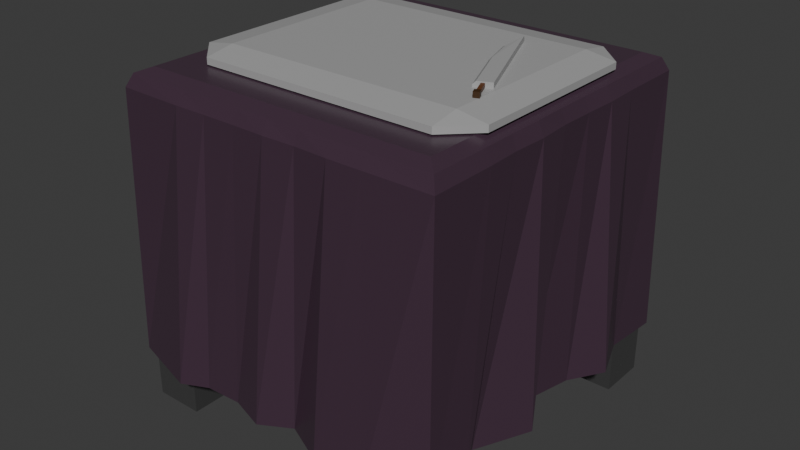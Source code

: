 # Source: CuttingTable.blend  (saved by Blender 4.5.90; exported with 4.5.12 LTS)
import bpy
from mathutils import Matrix  # noqa: F401  (used for matrix-valued properties, if any)

bpy.ops.wm.read_factory_settings(use_empty=True)
scene = bpy.context.scene
scene.name = 'Scene'

# ---- collections
col_collection = bpy.data.collections.new('Collection'); scene.collection.children.link(col_collection)

# ---- materials (node trees are filled in below, after node groups)
mat_material_004 = bpy.data.materials.new('Material.004')
mat_material_005 = bpy.data.materials.new('Material.005')
mat_material_002 = bpy.data.materials.new('Material.002')
mat_material_003 = bpy.data.materials.new('Material.003')
mat_material_001 = bpy.data.materials.new('Material.001')
mat_material_006 = bpy.data.materials.new('Material.006')
mat_material_007 = bpy.data.materials.new('Material.007')

# ---- material node trees
mat_material_004.use_nodes = True; mat_material_004.node_tree.nodes.clear()
_N = mat_material_004.node_tree.nodes; _L = mat_material_004.node_tree.links
n0 = _N.new('ShaderNodeBsdfPrincipled'); n0.name = 'Principled BSDF'; n0.location = (10, 300)
n0.inputs[0].default_value = (0.2823, 0.1347, 0.04473, 1.0)
n0.inputs[1].default_value = 0.1
n0.inputs[2].default_value = 0.7
n1 = _N.new('ShaderNodeOutputMaterial'); n1.name = 'Material Output'; n1.location = (300, 300)
_L.new(n0.outputs[0], n1.inputs[0])
n1.is_active_output = True
mat_material_005.use_nodes = True; mat_material_005.node_tree.nodes.clear()
_N = mat_material_005.node_tree.nodes; _L = mat_material_005.node_tree.links
n0 = _N.new('ShaderNodeBsdfPrincipled'); n0.name = 'Principled BSDF'; n0.location = (10, 300)
n0.inputs[0].default_value = (0.114, 0.114, 0.114, 1.0)
n0.inputs[1].default_value = 0.56
n0.inputs[2].default_value = 0.25
n1 = _N.new('ShaderNodeOutputMaterial'); n1.name = 'Material Output'; n1.location = (300, 300)
_L.new(n0.outputs[0], n1.inputs[0])
n1.is_active_output = True
mat_material_002.use_nodes = True; mat_material_002.node_tree.nodes.clear()
_N = mat_material_002.node_tree.nodes; _L = mat_material_002.node_tree.links
n0 = _N.new('ShaderNodeBsdfPrincipled'); n0.name = 'Principled BSDF'; n0.location = (10, 300)
n0.inputs[0].default_value = (0.3909, 0.3909, 0.3909, 1.0)
n1 = _N.new('ShaderNodeOutputMaterial'); n1.name = 'Material Output'; n1.location = (300, 300)
_L.new(n0.outputs[0], n1.inputs[0])
n1.is_active_output = True
mat_material_003.use_nodes = True; mat_material_003.node_tree.nodes.clear()
_N = mat_material_003.node_tree.nodes; _L = mat_material_003.node_tree.links
n0 = _N.new('ShaderNodeBsdfPrincipled'); n0.name = 'Principled BSDF'; n0.location = (10, 300)
n0.inputs[0].default_value = (0.05138, 0.02072, 0.003435, 1.0)
n1 = _N.new('ShaderNodeOutputMaterial'); n1.name = 'Material Output'; n1.location = (300, 300)
_L.new(n0.outputs[0], n1.inputs[0])
n1.is_active_output = True
mat_material_001.use_nodes = True; mat_material_001.node_tree.nodes.clear()
_N = mat_material_001.node_tree.nodes; _L = mat_material_001.node_tree.links
n0 = _N.new('ShaderNodeBsdfPrincipled'); n0.name = 'Principled BSDF'; n0.location = (10, 300)
n0.inputs[0].default_value = (0.1308, 0.04411, 0.01204, 1.0)
n1 = _N.new('ShaderNodeOutputMaterial'); n1.name = 'Material Output'; n1.location = (300, 300)
_L.new(n0.outputs[0], n1.inputs[0])
n1.is_active_output = True
mat_material_006.use_nodes = True; mat_material_006.node_tree.nodes.clear()
_N = mat_material_006.node_tree.nodes; _L = mat_material_006.node_tree.links
n0 = _N.new('ShaderNodeBsdfPrincipled'); n0.name = 'Principled BSDF'; n0.location = (10, 300)
n0.inputs[0].default_value = (0.0602, 0.03205, 0.05314, 1.0)
n0.inputs[2].default_value = 0.3
n1 = _N.new('ShaderNodeOutputMaterial'); n1.name = 'Material Output'; n1.location = (300, 300)
_L.new(n0.outputs[0], n1.inputs[0])
n1.is_active_output = True
mat_material_007.use_nodes = True; mat_material_007.node_tree.nodes.clear()
_N = mat_material_007.node_tree.nodes; _L = mat_material_007.node_tree.links
n0 = _N.new('ShaderNodeBsdfPrincipled'); n0.name = 'Principled BSDF'; n0.location = (10, 300)
n0.inputs[0].default_value = (0.114, 0.114, 0.114, 1.0)
n0.inputs[1].default_value = 0.56
n0.inputs[2].default_value = 0.25
n1 = _N.new('ShaderNodeOutputMaterial'); n1.name = 'Material Output'; n1.location = (300, 300)
_L.new(n0.outputs[0], n1.inputs[0])
n1.is_active_output = True

# ---- world
world_world = bpy.data.worlds.new('World'); scene.world = world_world
world_world.use_nodes = True; world_world.node_tree.nodes.clear()
_N = world_world.node_tree.nodes; _L = world_world.node_tree.links
n0 = _N.new('ShaderNodeOutputWorld'); n0.name = 'World Output'; n0.location = (300, 300)
n1 = _N.new('ShaderNodeBackground'); n1.name = 'Background'; n1.location = (10, 300)
n1.inputs[0].default_value = (0.05088, 0.05088, 0.05088, 1.0)
_L.new(n1.outputs[0], n0.inputs[0])
n0.is_active_output = True
world_world.color = (0.05088, 0.05088, 0.05088)
world_world.sun_shadow_jitter_overblur = 0.0

# ---- meshes
me_cube = bpy.data.meshes.new('Cube')
me_cube.from_pydata([(-0.3452, 0.2714, 0.4946), (-0.4344, 0.2721, 0.5094), (-0.3459, 0.3592, 0.5094), (-0.4344, 0.2721, 0.5286), (-0.3452, 0.2714, 0.5434), (-0.3459, 0.3592, 0.5286), (0.379, 0.2714, 0.4946), (0.3797, 0.3592, 0.5094), (0.4682, 0.2721, 0.5094), (0.379, 0.2714, 0.5434), (0.4682, 0.2721, 0.5286), (0.3797, 0.3592, 0.5286), (-0.3452, -0.2714, 0.4946), (-0.3459, -0.3592, 0.5094), (-0.4344, -0.2721, 0.5094), (-0.3452, -0.2714, 0.5434), (-0.4344, -0.2721, 0.5286), (-0.3459, -0.3592, 0.5286), (0.379, -0.2714, 0.4946), (0.4682, -0.2721, 0.5094), (0.3797, -0.3592, 0.5094), (0.379, -0.2714, 0.5434), (0.3797, -0.3592, 0.5286), (0.4682, -0.2721, 0.5286), (0.3595, -0.1796, 0.5425), (0.3595, -0.1796, 0.5592), (0.3748, -0.173, 0.5425), (0.3748, -0.173, 0.5592), (0.3661, -0.1949, 0.5425), (0.3661, -0.1949, 0.5592), (0.3814, -0.1883, 0.5425), (0.3814, -0.1883, 0.5592), (0.221, 0.2274, 0.5426), (0.3225, -0.1379, 0.5426), (0.3698, -0.1175, 0.5426), (0.3698, -0.1175, 0.5592), (0.2501, 0.02969, 0.5426), (0.2164, 0.1317, 0.5434), (0.221, 0.2274, 0.55), (0.2246, 0.219, 0.5592), (0.3309, -0.1343, 0.5592), (0.3225, -0.1379, 0.55), (0.229, 0.1308, 0.5579), (0.218, 0.1332, 0.5504), (0.26, 0.02983, 0.5592), (0.2501, 0.02969, 0.55), (0.3398, -0.126, 0.5457), (0.3398, -0.126, 0.556), (0.3493, -0.122, 0.5457), (0.3493, -0.122, 0.556), (0.3655, -0.1855, 0.5457), (0.3655, -0.1855, 0.556), (0.375, -0.1814, 0.5457), (0.375, -0.1814, 0.556)], [], [(0, 1, 2), (3, 4, 5), (6, 7, 8), (9, 10, 11), (12, 13, 14), (15, 16, 17), (18, 19, 20), (21, 22, 23), (6, 0, 2, 7), (1, 3, 5, 2), (4, 9, 11, 5), (10, 8, 7, 11), (18, 6, 8, 19), (9, 21, 23, 10), (22, 20, 19, 23), (12, 18, 20, 13), (21, 15, 17, 22), (16, 14, 13, 17), (0, 12, 14, 1), (15, 4, 3, 16), (6, 18, 12, 0), (2, 5, 11, 7), (14, 16, 3, 1), (21, 9, 4, 15), (8, 10, 23, 19), (20, 22, 17, 13), (24, 25, 27, 26), (26, 27, 31, 30), (30, 31, 29, 28), (28, 29, 25, 24), (26, 30, 28, 24), (31, 27, 25, 29), (36, 45, 43, 37), (35, 39, 42, 44, 40), (33, 41, 45, 36), (34, 35, 40, 41, 33), (32, 38, 39, 35, 34), (32, 34, 33, 36, 37), (44, 42, 43, 45), (42, 39, 38, 43), (40, 44, 45, 41), (37, 43, 38, 32), (46, 47, 49, 48), (48, 49, 53, 52), (52, 53, 51, 50), (50, 51, 47, 46), (48, 52, 50, 46), (53, 49, 47, 51)])
me_cube.polygons.foreach_set('material_index', [2, 2, 2, 2, 2, 2, 2, 2, 2, 2, 2, 2, 2, 2, 2, 2, 2, 2, 2, 2, 2, 2, 2, 2, 2, 2, 3, 3, 3, 3, 3, 3, 2, 2, 2, 2, 2, 2, 2, 2, 2, 2, 4, 4, 4, 4, 4, 4])
_uv = me_cube.uv_layers.new(name='UVMap')
_uv.uv.foreach_set('vector', [0.1302, 0.7449, 0.1302, 0.75, 0.125, 0.7449, 0.5491, 0.0, 0.625, 0.00507, 0.5491, 0.00507, 0.1302, 0.5051, 0.125, 0.5051, 0.1302, 0.5, 0.625, 0.25, 0.5491, 0.2551, 0.5491, 0.2449, 0.3698, 0.7449, 0.4504, 0.7449, 0.4089, 0.7525, 0.63, 0.7452, 0.5491, 0.7552, 0.5491, 0.745, 0.3698, 0.5051, 0.4089, 0.4975, 0.4504, 0.5051, 0.63, 0.5048, 0.5491, 0.505, 0.5491, 0.4948, 0.1302, 0.5051, 0.1302, 0.7449, 0.125, 0.7449, 0.125, 0.5051, 0.4509, 0.0, 0.5491, 0.0, 0.5491, 0.00507, 0.4509, 0.00507, 0.625, 0.00507, 0.625, 0.25, 0.5491, 0.2449, 0.5491, 0.00507, 0.5491, 0.2551, 0.4509, 0.2552, 0.4509, 0.2449, 0.5491, 0.2449, 0.3698, 0.5051, 0.1302, 0.5051, 0.1302, 0.5, 0.4089, 0.4975, 0.625, 0.25, 0.63, 0.5048, 0.5491, 0.4948, 0.5491, 0.2551, 0.5491, 0.505, 0.4504, 0.5051, 0.4089, 0.4975, 0.5491, 0.4948, 0.3698, 0.7449, 0.3698, 0.5051, 0.4504, 0.5051, 0.4504, 0.7449, 0.63, 0.5048, 0.63, 0.7452, 0.5491, 0.745, 0.5491, 0.505, 0.5491, 0.7552, 0.4089, 0.7525, 0.4504, 0.7449, 0.5491, 0.745, 0.1302, 0.7449, 0.3698, 0.7449, 0.4089, 0.7525, 0.1302, 0.75, 0.63, 0.7452, 0.625, 0.9948, 0.5491, 0.9948, 0.5491, 0.7552, 0.1302, 0.5051, 0.3698, 0.5051, 0.3698, 0.7449, 0.1302, 0.7449, 0.4509, 0.00507, 0.5491, 0.00507, 0.5491, 0.2449, 0.4509, 0.2449, 0.4089, 0.7525, 0.5491, 0.7552, 0.5491, 0.9948, 0.4509, 0.9948, 0.63, 0.5048, 0.8698, 0.5051, 0.8698, 0.7449, 0.63, 0.7452, 0.4509, 0.2552, 0.5491, 0.2551, 0.5491, 0.4948, 0.4089, 0.4975, 0.4504, 0.5051, 0.5491, 0.505, 0.5491, 0.745, 0.4504, 0.7449, 0.375, 0.0, 0.625, 0.0, 0.625, 0.25, 0.375, 0.25, 0.375, 0.25, 0.625, 0.25, 0.625, 0.5, 0.375, 0.5, 0.375, 0.5, 0.625, 0.5, 0.625, 0.75, 0.375, 0.75, 0.375, 0.75, 0.625, 0.75, 0.625, 1.0, 0.375, 1.0, 0.125, 0.5, 0.375, 0.5, 0.375, 0.75, 0.125, 0.75, 0.625, 0.5, 0.875, 0.5, 0.875, 0.75, 0.625, 0.75, 0.375, 0.0, 0.4864, 0.0, 0.4864, 0.157, 0.375, 0.157, 0.625, 0.5, 0.8689, 0.5, 0.8689, 0.5745, 0.8509, 0.7055, 0.625, 0.7055, 0.375, 0.75, 0.4864, 0.75, 0.4864, 0.9784, 0.375, 0.9784, 0.375, 0.5, 0.625, 0.5, 0.625, 0.7055, 0.4864, 0.75, 0.375, 0.75, 0.375, 0.25, 0.4864, 0.25, 0.625, 0.2561, 0.625, 0.5, 0.375, 0.5, 0.125, 0.5, 0.375, 0.5, 0.375, 0.75, 0.1466, 0.75, 0.125, 0.593, 0.625, 0.01303, 0.625, 0.144, 0.4864, 0.157, 0.4864, 0.0, 0.625, 0.1755, 0.625, 0.25, 0.4864, 0.25, 0.4864, 0.157, 0.625, 0.75, 0.625, 0.9759, 0.4864, 0.9784, 0.4864, 0.75, 0.375, 0.157, 0.4864, 0.157, 0.4864, 0.25, 0.375, 0.25, 0.375, 0.0, 0.625, 0.0, 0.625, 0.25, 0.375, 0.25, 0.375, 0.25, 0.625, 0.25, 0.625, 0.5, 0.375, 0.5, 0.375, 0.5, 0.625, 0.5, 0.625, 0.75, 0.375, 0.75, 0.375, 0.75, 0.625, 0.75, 0.625, 1.0, 0.375, 1.0, 0.125, 0.5, 0.375, 0.5, 0.375, 0.75, 0.125, 0.75, 0.625, 0.5, 0.875, 0.5, 0.875, 0.75, 0.625, 0.75])
me_cube.materials.append(mat_material_004)
me_cube.materials.append(mat_material_005)
me_cube.materials.append(mat_material_002)
me_cube.materials.append(mat_material_003)
me_cube.materials.append(mat_material_001)
me_cube.use_mirror_vertex_groups = False
me_cube.update()
me_cube_001 = bpy.data.meshes.new('Cube.001')
me_cube_001.from_pydata([(0.5165, 0.5165, -0.3424), (0.5232, -0.5331, -0.3424), (-0.5165, 0.5165, -0.3424), (-0.5165, -0.5165, -0.3424), (0.504, 0.346, -0.3424), (0.4921, 0.1104, -0.3424), (0.5458, -0.1368, -0.3424), (0.5279, -0.3949, -0.3424), (-0.5252, -0.3129, -0.3424), (-0.5011, -0.09812, -0.3424), (-0.5406, 0.1102, -0.3424), (-0.5427, 0.3201, -0.3424), (0.3464, -0.5715, -0.3424), (0.07102, -0.5194, -0.3424), (-0.1244, -0.5355, -0.3424), (-0.3086, -0.5765, -0.3424), (-0.3174, 0.5383, -0.3424), (-0.1089, 0.5375, -0.3424), (0.1057, 0.5427, -0.3424), (0.3288, 0.5354, -0.3424), (0.3001, 0.3001, 0.5002), (0.1, 0.3001, 0.5002), (-0.1, 0.3001, 0.5002), (-0.3001, 0.3001, 0.5002), (0.3001, 0.1, 0.5002), (-0.3001, 0.1, 0.5002), (0.3001, -0.1, 0.5002), (-0.3001, -0.1, 0.5002), (0.3001, -0.3001, 0.5002), (0.1, -0.3001, 0.5002), (-0.1, -0.3001, 0.5002), (-0.3001, -0.3001, 0.5002), (0.4725, -0.2975, -0.3424), (-0.5158, -0.2091, -0.3424), (0.3001, -0.2001, 0.5002), (-0.3001, -0.2001, 0.5002), (0.4558, -0.05342, -0.3424), (-0.5453, -0.005456, -0.3424), (0.3001, -7.451e-09, 0.5002), (-0.3001, 1.49e-08, 0.5002), (0.5551, 0.2137, -0.3424), (-0.5007, 0.2244, -0.3424), (0.3001, 0.2001, 0.5002), (-0.3001, 0.2001, 0.5002), (0.1926, -0.576, -0.3424), (0.2081, 0.5083, -0.3424), (0.2001, 0.3001, 0.5002), (0.2001, -0.3001, 0.5002), (-0.01795, -0.57, -0.3424), (-0.01199, 0.5238, -0.3424), (-1.49e-08, 0.3001, 0.5002), (-1.49e-08, -0.3001, 0.5002), (-0.2322, -0.5403, -0.3424), (-0.2087, 0.4977, -0.3424), (-0.2001, 0.3001, 0.5002), (-0.2001, -0.3001, 0.5002), (0.5024, 0.5024, 0.447), (0.447, 0.447, 0.5002), (0.4852, 0.4853, 0.4846), (0.5028, -0.5034, 0.4471), (0.447, -0.447, 0.5002), (0.4854, -0.4856, 0.4846), (-0.5024, 0.5024, 0.447), (-0.447, 0.447, 0.5002), (-0.4852, 0.4853, 0.4846), (-0.5024, -0.5023, 0.447), (-0.447, -0.447, 0.5002), (-0.4852, -0.4852, 0.4846), (0.5016, 0.3038, 0.447), (0.447, 0.3001, 0.5002), (0.485, 0.3012, 0.4846), (0.5008, 0.1009, 0.447), (0.447, 0.1, 0.5002), (0.4848, 0.1003, 0.4846), (0.5042, -0.1026, 0.4472), (0.447, -0.1, 0.5002), (0.4858, -0.1008, 0.4847), (0.447, -0.3001, 0.5002), (0.5031, -0.3068, 0.4471), (0.4855, -0.3021, 0.4846), (-0.5029, -0.3016, 0.4471), (-0.447, -0.3001, 0.5002), (-0.4854, -0.3005, 0.4846), (-0.5014, -0.1001, 0.447), (-0.447, -0.1, 0.5002), (-0.485, -0.1001, 0.4846), (-0.5039, 0.1009, 0.4471), (-0.447, 0.1, 0.5002), (-0.4857, 0.1003, 0.4847), (-0.447, 0.3001, 0.5002), (-0.504, 0.3021, 0.4471), (-0.4857, 0.3007, 0.4847), (0.3037, -0.5058, 0.4473), (0.3001, -0.447, 0.5002), (0.3012, -0.4863, 0.4847), (0.09839, -0.5025, 0.447), (0.1, -0.447, 0.5002), (0.09956, -0.4853, 0.4846), (-0.1018, -0.5036, 0.4471), (-0.1, -0.447, 0.5002), (-0.1006, -0.4856, 0.4846), (-0.3001, -0.447, 0.5002), (-0.3013, -0.5062, 0.4473), (-0.3005, -0.4864, 0.4847), (-0.3019, 0.5038, 0.4471), (-0.3001, 0.447, 0.5002), (-0.3006, 0.4857, 0.4847), (-0.1008, 0.5037, 0.4471), (-0.1, 0.447, 0.5002), (-0.1003, 0.4856, 0.4846), (0.1006, 0.5041, 0.4471), (0.1, 0.447, 0.5002), (0.1002, 0.4857, 0.4847), (0.3001, 0.447, 0.5002), (0.3026, 0.5036, 0.4471), (0.3009, 0.4856, 0.4846), (0.447, -0.2001, 0.5002), (0.4995, -0.2068, 0.447), (0.4844, -0.202, 0.4846), (-0.447, -0.2001, 0.5002), (-0.5023, -0.2011, 0.447), (-0.4852, -0.2004, 0.4846), (0.447, -1.292e-08, 0.5002), (0.4985, -0.003412, 0.447), (0.4841, -0.0009993, 0.4846), (-0.447, 1.49e-08, 0.5002), (-0.5042, -0.0003308, 0.4471), (-0.4858, -9.688e-05, 0.4847), (0.447, 0.2001, 0.5002), (0.5048, 0.2014, 0.4472), (0.486, 0.2005, 0.4847), (-0.447, 0.2001, 0.5002), (-0.5014, 0.2021, 0.447), (-0.485, 0.2007, 0.4846), (0.2001, -0.447, 0.5002), (0.2, -0.5061, 0.4473), (0.2001, -0.4864, 0.4847), (0.2001, 0.447, 0.5002), (0.201, 0.5019, 0.447), (0.2004, 0.4851, 0.4846), (-1.49e-08, -0.447, 0.5002), (-0.001153, -0.5057, 0.4473), (-0.0003377, -0.4862, 0.4847), (6.977e-09, 0.447, 0.5002), (-0.0007751, 0.5028, 0.4471), (-0.000227, 0.4854, 0.4846), (-0.2001, -0.447, 0.5002), (-0.2026, -0.5039, 0.4471), (-0.2008, -0.4857, 0.4847), (-0.2001, 0.447, 0.5002), (-0.2011, 0.5012, 0.447), (-0.2004, 0.4849, 0.4846)], [], [(15, 102, 147, 52), (18, 110, 144, 49), (14, 98, 141, 48), (19, 114, 138, 45), (13, 95, 135, 44), (5, 71, 129, 40), (11, 90, 132, 41), (6, 74, 123, 36), (10, 86, 126, 37), (7, 78, 117, 32), (9, 83, 120, 33), (44, 135, 92, 12), (48, 141, 95, 13), (52, 147, 98, 14), (3, 65, 102, 15), (53, 150, 104, 16), (49, 144, 107, 17), (45, 138, 110, 18), (0, 56, 114, 19), (33, 120, 80, 8), (37, 126, 83, 9), (41, 132, 86, 10), (2, 62, 90, 11), (40, 129, 68, 4), (36, 123, 71, 5), (32, 117, 74, 6), (1, 59, 78, 7), (4, 68, 56, 0), (16, 104, 62, 2), (12, 92, 59, 1), (8, 80, 65, 3), (102, 65, 67, 103), (103, 67, 66, 101), (78, 59, 61, 79), (79, 61, 60, 77), (90, 62, 64, 91), (91, 64, 63, 89), (114, 56, 58, 115), (115, 58, 57, 113), (56, 68, 70, 58), (58, 70, 69, 57), (129, 71, 73, 130), (130, 73, 72, 128), (123, 74, 76, 124), (124, 76, 75, 122), (117, 78, 79, 118), (118, 79, 77, 116), (65, 80, 82, 67), (67, 82, 81, 66), (120, 83, 85, 121), (121, 85, 84, 119), (126, 86, 88, 127), (127, 88, 87, 125), (132, 90, 91, 133), (133, 91, 89, 131), (59, 92, 94, 61), (61, 94, 93, 60), (135, 95, 97, 136), (136, 97, 96, 134), (141, 98, 100, 142), (142, 100, 99, 140), (147, 102, 103, 148), (148, 103, 101, 146), (62, 104, 106, 64), (64, 106, 105, 63), (150, 107, 109, 151), (151, 109, 108, 149), (144, 110, 112, 145), (145, 112, 111, 143), (138, 114, 115, 139), (139, 115, 113, 137), (74, 117, 118, 76), (76, 118, 116, 75), (80, 120, 121, 82), (82, 121, 119, 81), (71, 123, 124, 73), (73, 124, 122, 72), (83, 126, 127, 85), (85, 127, 125, 84), (68, 129, 130, 70), (70, 130, 128, 69), (86, 132, 133, 88), (88, 133, 131, 87), (92, 135, 136, 94), (94, 136, 134, 93), (110, 138, 139, 112), (112, 139, 137, 111), (95, 141, 142, 97), (97, 142, 140, 96), (107, 144, 145, 109), (109, 145, 143, 108), (98, 147, 148, 100), (100, 148, 146, 99), (104, 150, 151, 106), (106, 151, 149, 105), (57, 69, 20, 113), (77, 60, 93, 28), (105, 23, 89, 63), (31, 101, 66, 81), (69, 128, 42, 20), (128, 72, 24, 42), (72, 122, 38, 24), (122, 75, 26, 38), (75, 116, 34, 26), (116, 77, 28, 34), (35, 31, 81, 119), (27, 35, 119, 84), (39, 27, 84, 125), (25, 39, 125, 87), (43, 25, 87, 131), (23, 43, 131, 89), (28, 93, 134, 47), (47, 134, 96, 29), (29, 96, 140, 51), (51, 140, 99, 30), (30, 99, 146, 55), (55, 146, 101, 31), (149, 54, 23, 105), (108, 22, 54, 149), (143, 50, 22, 108), (111, 21, 50, 143), (137, 46, 21, 111), (113, 20, 46, 137), (47, 29, 51, 30, 55, 31, 35, 27, 39, 25, 43, 23, 54, 22, 50, 21, 46, 20, 42, 24, 38, 26, 34, 28), (17, 107, 150, 53)])
_uv = me_cube_001.uv_layers.new(name='UVMap')
_uv.uv.foreach_set('vector', [0.825, 0.75, 0.825, 0.75, 0.8, 0.75, 0.8, 0.75, 0.725, 0.5, 0.725, 0.5, 0.75, 0.5, 0.75, 0.5, 0.775, 0.75, 0.775, 0.75, 0.75, 0.75, 0.75, 0.75, 0.675, 0.5, 0.675, 0.5, 0.7, 0.5, 0.7, 0.5, 0.725, 0.75, 0.725, 0.75, 0.7, 0.75, 0.7, 0.75, 0.625, 0.6, 0.625, 0.6, 0.625, 0.575, 0.625, 0.575, 0.875, 0.55, 0.875, 0.55, 0.875, 0.575, 0.875, 0.575, 0.625, 0.65, 0.625, 0.65, 0.625, 0.625, 0.625, 0.625, 0.875, 0.6, 0.875, 0.6, 0.875, 0.625, 0.875, 0.625, 0.625, 0.7, 0.625, 0.7, 0.625, 0.675, 0.625, 0.675, 0.875, 0.65, 0.875, 0.65, 0.875, 0.675, 0.875, 0.675, 0.7, 0.75, 0.7, 0.75, 0.675, 0.75, 0.675, 0.75, 0.75, 0.75, 0.75, 0.75, 0.725, 0.75, 0.725, 0.75, 0.8, 0.75, 0.8, 0.75, 0.775, 0.75, 0.775, 0.75, 0.875, 0.75, 0.875, 0.75, 0.825, 0.75, 0.825, 0.75, 0.8, 0.5, 0.8, 0.5, 0.825, 0.5, 0.825, 0.5, 0.75, 0.5, 0.75, 0.5, 0.775, 0.5, 0.775, 0.5, 0.7, 0.5, 0.7, 0.5, 0.725, 0.5, 0.725, 0.5, 0.625, 0.5, 0.625, 0.5, 0.675, 0.5, 0.675, 0.5, 0.875, 0.675, 0.875, 0.675, 0.875, 0.7, 0.875, 0.7, 0.875, 0.625, 0.875, 0.625, 0.875, 0.65, 0.875, 0.65, 0.875, 0.575, 0.875, 0.575, 0.875, 0.6, 0.875, 0.6, 0.875, 0.5, 0.875, 0.5, 0.875, 0.55, 0.875, 0.55, 0.625, 0.575, 0.625, 0.575, 0.625, 0.55, 0.625, 0.55, 0.625, 0.625, 0.625, 0.625, 0.625, 0.6, 0.625, 0.6, 0.625, 0.675, 0.625, 0.675, 0.625, 0.65, 0.625, 0.65, 0.625, 0.75, 0.625, 0.75, 0.625, 0.7, 0.625, 0.7, 0.625, 0.55, 0.625, 0.55, 0.625, 0.5, 0.625, 0.5, 0.825, 0.5, 0.825, 0.5, 0.875, 0.5, 0.875, 0.5, 0.675, 0.75, 0.675, 0.75, 0.625, 0.75, 0.625, 0.75, 0.875, 0.7, 0.875, 0.7, 0.875, 0.75, 0.875, 0.75, 0.825, 0.75, 0.875, 0.75, 0.8731, 0.7481, 0.8251, 0.75, 0.8251, 0.75, 0.8731, 0.7481, 0.8617, 0.7367, 0.825, 0.7367, 0.625, 0.7, 0.625, 0.75, 0.6269, 0.7482, 0.625, 0.7003, 0.625, 0.7003, 0.6269, 0.7482, 0.6383, 0.7367, 0.6383, 0.7, 0.875, 0.55, 0.875, 0.5, 0.8731, 0.5019, 0.875, 0.5499, 0.875, 0.5499, 0.8731, 0.5019, 0.8617, 0.5133, 0.8617, 0.55, 0.675, 0.5, 0.625, 0.5, 0.6269, 0.5019, 0.6749, 0.5, 0.6749, 0.5, 0.6269, 0.5019, 0.6383, 0.5133, 0.675, 0.5133, 0.625, 0.5, 0.625, 0.55, 0.625, 0.5498, 0.6269, 0.5019, 0.6269, 0.5019, 0.625, 0.5498, 0.6383, 0.55, 0.6383, 0.5133, 0.625, 0.575, 0.625, 0.6, 0.625, 0.6, 0.625, 0.575, 0.625, 0.575, 0.625, 0.6, 0.6383, 0.6, 0.6383, 0.575, 0.625, 0.625, 0.625, 0.65, 0.625, 0.6501, 0.625, 0.6251, 0.625, 0.6251, 0.625, 0.6501, 0.6383, 0.65, 0.6383, 0.625, 0.625, 0.675, 0.625, 0.7, 0.625, 0.7003, 0.625, 0.6752, 0.625, 0.6752, 0.625, 0.7003, 0.6383, 0.7, 0.6383, 0.675, 0.875, 0.75, 0.875, 0.7, 0.875, 0.7001, 0.8731, 0.7481, 0.8731, 0.7481, 0.875, 0.7001, 0.8617, 0.7, 0.8617, 0.7367, 0.875, 0.675, 0.875, 0.65, 0.875, 0.65, 0.875, 0.675, 0.875, 0.675, 0.875, 0.65, 0.8617, 0.65, 0.8617, 0.675, 0.875, 0.625, 0.875, 0.6, 0.875, 0.6, 0.875, 0.625, 0.875, 0.625, 0.875, 0.6, 0.8617, 0.6, 0.8617, 0.625, 0.875, 0.575, 0.875, 0.55, 0.875, 0.5499, 0.875, 0.5749, 0.875, 0.5749, 0.875, 0.5499, 0.8617, 0.55, 0.8617, 0.575, 0.625, 0.75, 0.675, 0.75, 0.6748, 0.75, 0.6269, 0.7482, 0.6269, 0.7482, 0.6748, 0.75, 0.675, 0.7367, 0.6383, 0.7367, 0.7, 0.75, 0.725, 0.75, 0.7251, 0.75, 0.7, 0.75, 0.7, 0.75, 0.7251, 0.75, 0.725, 0.7367, 0.7, 0.7367, 0.75, 0.75, 0.775, 0.75, 0.7751, 0.75, 0.75, 0.75, 0.75, 0.75, 0.7751, 0.75, 0.775, 0.7367, 0.75, 0.7367, 0.8, 0.75, 0.825, 0.75, 0.8251, 0.75, 0.8001, 0.75, 0.8001, 0.75, 0.8251, 0.75, 0.825, 0.7367, 0.8, 0.7367, 0.875, 0.5, 0.825, 0.5, 0.8251, 0.5, 0.8731, 0.5019, 0.8731, 0.5019, 0.8251, 0.5, 0.825, 0.5133, 0.8617, 0.5133, 0.8, 0.5, 0.775, 0.5, 0.775, 0.5, 0.8, 0.5, 0.8, 0.5, 0.775, 0.5, 0.775, 0.5133, 0.8, 0.5133, 0.75, 0.5, 0.725, 0.5, 0.725, 0.5, 0.75, 0.5, 0.75, 0.5, 0.725, 0.5, 0.725, 0.5133, 0.75, 0.5133, 0.7, 0.5, 0.675, 0.5, 0.6749, 0.5, 0.7, 0.5, 0.7, 0.5, 0.6749, 0.5, 0.675, 0.5133, 0.7, 0.5133, 0.625, 0.65, 0.625, 0.675, 0.625, 0.6752, 0.625, 0.6501, 0.625, 0.6501, 0.625, 0.6752, 0.6383, 0.675, 0.6383, 0.65, 0.875, 0.7, 0.875, 0.675, 0.875, 0.675, 0.875, 0.7001, 0.875, 0.7001, 0.875, 0.675, 0.8617, 0.675, 0.8617, 0.7, 0.625, 0.6, 0.625, 0.625, 0.625, 0.6251, 0.625, 0.6, 0.625, 0.6, 0.625, 0.6251, 0.6383, 0.625, 0.6383, 0.6, 0.875, 0.65, 0.875, 0.625, 0.875, 0.625, 0.875, 0.65, 0.875, 0.65, 0.875, 0.625, 0.8617, 0.625, 0.8617, 0.65, 0.625, 0.55, 0.625, 0.575, 0.625, 0.575, 0.625, 0.5498, 0.625, 0.5498, 0.625, 0.575, 0.6383, 0.575, 0.6383, 0.55, 0.875, 0.6, 0.875, 0.575, 0.875, 0.5749, 0.875, 0.6, 0.875, 0.6, 0.875, 0.5749, 0.8617, 0.575, 0.8617, 0.6, 0.675, 0.75, 0.7, 0.75, 0.7, 0.75, 0.6748, 0.75, 0.6748, 0.75, 0.7, 0.75, 0.7, 0.7367, 0.675, 0.7367, 0.725, 0.5, 0.7, 0.5, 0.7, 0.5, 0.725, 0.5, 0.725, 0.5, 0.7, 0.5, 0.7, 0.5133, 0.725, 0.5133, 0.725, 0.75, 0.75, 0.75, 0.75, 0.75, 0.7251, 0.75, 0.7251, 0.75, 0.75, 0.75, 0.75, 0.7367, 0.725, 0.7367, 0.775, 0.5, 0.75, 0.5, 0.75, 0.5, 0.775, 0.5, 0.775, 0.5, 0.75, 0.5, 0.75, 0.5133, 0.775, 0.5133, 0.775, 0.75, 0.8, 0.75, 0.8001, 0.75, 0.7751, 0.75, 0.7751, 0.75, 0.8001, 0.75, 0.8, 0.7367, 0.775, 0.7367, 0.825, 0.5, 0.8, 0.5, 0.8, 0.5, 0.8251, 0.5, 0.8251, 0.5, 0.8, 0.5, 0.8, 0.5133, 0.825, 0.5133, 0.6383, 0.5133, 0.6383, 0.55, 0.675, 0.55, 0.675, 0.5133, 0.6383, 0.7, 0.6383, 0.7367, 0.675, 0.7367, 0.675, 0.7, 0.825, 0.5133, 0.825, 0.55, 0.8617, 0.55, 0.8617, 0.5133, 0.825, 0.7, 0.825, 0.7367, 0.8617, 0.7367, 0.8617, 0.7, 0.6383, 0.55, 0.6383, 0.575, 0.675, 0.575, 0.675, 0.55, 0.6383, 0.575, 0.6383, 0.6, 0.675, 0.6, 0.675, 0.575, 0.6383, 0.6, 0.6383, 0.625, 0.675, 0.625, 0.675, 0.6, 0.6383, 0.625, 0.6383, 0.65, 0.675, 0.65, 0.675, 0.625, 0.6383, 0.65, 0.6383, 0.675, 0.675, 0.675, 0.675, 0.65, 0.6383, 0.675, 0.6383, 0.7, 0.675, 0.7, 0.675, 0.675, 0.825, 0.675, 0.825, 0.7, 0.8617, 0.7, 0.8617, 0.675, 0.825, 0.65, 0.825, 0.675, 0.8617, 0.675, 0.8617, 0.65, 0.825, 0.625, 0.825, 0.65, 0.8617, 0.65, 0.8617, 0.625, 0.825, 0.6, 0.825, 0.625, 0.8617, 0.625, 0.8617, 0.6, 0.825, 0.575, 0.825, 0.6, 0.8617, 0.6, 0.8617, 0.575, 0.825, 0.55, 0.825, 0.575, 0.8617, 0.575, 0.8617, 0.55, 0.675, 0.7, 0.675, 0.7367, 0.7, 0.7367, 0.7, 0.7, 0.7, 0.7, 0.7, 0.7367, 0.725, 0.7367, 0.725, 0.7, 0.725, 0.7, 0.725, 0.7367, 0.75, 0.7367, 0.75, 0.7, 0.75, 0.7, 0.75, 0.7367, 0.775, 0.7367, 0.775, 0.7, 0.775, 0.7, 0.775, 0.7367, 0.8, 0.7367, 0.8, 0.7, 0.8, 0.7, 0.8, 0.7367, 0.825, 0.7367, 0.825, 0.7, 0.8, 0.5133, 0.8, 0.55, 0.825, 0.55, 0.825, 0.5133, 0.775, 0.5133, 0.775, 0.55, 0.8, 0.55, 0.8, 0.5133, 0.75, 0.5133, 0.75, 0.55, 0.775, 0.55, 0.775, 0.5133, 0.725, 0.5133, 0.725, 0.55, 0.75, 0.55, 0.75, 0.5133, 0.7, 0.5133, 0.7, 0.55, 0.725, 0.55, 0.725, 0.5133, 0.675, 0.5133, 0.675, 0.55, 0.7, 0.55, 0.7, 0.5133, 0.7, 0.7, 0.725, 0.7, 0.75, 0.7, 0.775, 0.7, 0.8, 0.7, 0.825, 0.7, 0.825, 0.675, 0.825, 0.65, 0.825, 0.625, 0.825, 0.6, 0.825, 0.575, 0.825, 0.55, 0.8, 0.55, 0.775, 0.55, 0.75, 0.55, 0.725, 0.55, 0.7, 0.55, 0.675, 0.55, 0.675, 0.575, 0.675, 0.6, 0.675, 0.625, 0.675, 0.65, 0.675, 0.675, 0.675, 0.7, 0.775, 0.5, 0.775, 0.5, 0.8, 0.5, 0.8, 0.5])
me_cube_001.materials.append(mat_material_006)
me_cube_001.materials.append(mat_material_007)
me_cube_001.use_mirror_vertex_groups = False
me_cube_001.update()
me_cube_002 = bpy.data.meshes.new('Cube.002')
me_cube_002.from_pydata([(-0.5002, -0.5002, -0.5002), (-0.5002, -0.5002, 0.3567), (-0.5002, -0.3501, -0.5002), (-0.5002, -0.3501, 0.3567), (-0.3501, -0.5002, -0.5002), (-0.3501, -0.5002, 0.3567), (-0.3501, -0.3501, -0.5002), (-0.3501, -0.3501, 0.3567), (-0.5002, 0.3501, -0.5002), (-0.5002, 0.3501, 0.3567), (-0.5002, 0.5002, -0.5002), (-0.5002, 0.5002, 0.3567), (-0.3501, 0.3501, -0.5002), (-0.3501, 0.3501, 0.3567), (-0.3501, 0.5002, -0.5002), (-0.3501, 0.5002, 0.3567), (0.3501, -0.5002, -0.5002), (0.3501, -0.5002, 0.3567), (0.3501, -0.3501, -0.5002), (0.3501, -0.3501, 0.3567), (0.5002, -0.5002, -0.5002), (0.5002, -0.5002, 0.3567), (0.5002, -0.3501, -0.5002), (0.5002, -0.3501, 0.3567), (0.3501, 0.3501, -0.5002), (0.3501, 0.3501, 0.3567), (0.3501, 0.5002, -0.5002), (0.3501, 0.5002, 0.3567), (0.5002, 0.3501, -0.5002), (0.5002, 0.3501, 0.3567), (0.5002, 0.5002, -0.5002), (0.5002, 0.5002, 0.3567)], [], [(0, 1, 3, 2), (2, 3, 7, 6), (6, 7, 5, 4), (4, 5, 1, 0), (2, 6, 4, 0), (7, 3, 1, 5), (8, 9, 11, 10), (10, 11, 15, 14), (14, 15, 13, 12), (12, 13, 9, 8), (10, 14, 12, 8), (15, 11, 9, 13), (16, 17, 19, 18), (18, 19, 23, 22), (22, 23, 21, 20), (20, 21, 17, 16), (18, 22, 20, 16), (23, 19, 17, 21), (24, 25, 27, 26), (26, 27, 31, 30), (30, 31, 29, 28), (28, 29, 25, 24), (26, 30, 28, 24), (31, 27, 25, 29)])
me_cube_002.polygons.foreach_set('material_index', [1, 1, 1, 1, 1, 1, 1, 1, 1, 1, 1, 1, 1, 1, 1, 1, 1, 1, 1, 1, 1, 1, 1, 1])
_uv = me_cube_002.uv_layers.new(name='UVMap')
_uv.uv.foreach_set('vector', [0.375, 0.0, 0.625, 0.0, 0.625, 0.25, 0.375, 0.25, 0.375, 0.25, 0.625, 0.25, 0.625, 0.5, 0.375, 0.5, 0.375, 0.5, 0.625, 0.5, 0.625, 0.75, 0.375, 0.75, 0.375, 0.75, 0.625, 0.75, 0.625, 1.0, 0.375, 1.0, 0.125, 0.5, 0.375, 0.5, 0.375, 0.75, 0.125, 0.75, 0.625, 0.5, 0.875, 0.5, 0.875, 0.75, 0.625, 0.75, 0.375, 0.0, 0.625, 0.0, 0.625, 0.25, 0.375, 0.25, 0.375, 0.25, 0.625, 0.25, 0.625, 0.5, 0.375, 0.5, 0.375, 0.5, 0.625, 0.5, 0.625, 0.75, 0.375, 0.75, 0.375, 0.75, 0.625, 0.75, 0.625, 1.0, 0.375, 1.0, 0.125, 0.5, 0.375, 0.5, 0.375, 0.75, 0.125, 0.75, 0.625, 0.5, 0.875, 0.5, 0.875, 0.75, 0.625, 0.75, 0.375, 0.0, 0.625, 0.0, 0.625, 0.25, 0.375, 0.25, 0.375, 0.25, 0.625, 0.25, 0.625, 0.5, 0.375, 0.5, 0.375, 0.5, 0.625, 0.5, 0.625, 0.75, 0.375, 0.75, 0.375, 0.75, 0.625, 0.75, 0.625, 1.0, 0.375, 1.0, 0.125, 0.5, 0.375, 0.5, 0.375, 0.75, 0.125, 0.75, 0.625, 0.5, 0.875, 0.5, 0.875, 0.75, 0.625, 0.75, 0.375, 0.0, 0.625, 0.0, 0.625, 0.25, 0.375, 0.25, 0.375, 0.25, 0.625, 0.25, 0.625, 0.5, 0.375, 0.5, 0.375, 0.5, 0.625, 0.5, 0.625, 0.75, 0.375, 0.75, 0.375, 0.75, 0.625, 0.75, 0.625, 1.0, 0.375, 1.0, 0.125, 0.5, 0.375, 0.5, 0.375, 0.75, 0.125, 0.75, 0.625, 0.5, 0.875, 0.5, 0.875, 0.75, 0.625, 0.75])
me_cube_002.materials.append(mat_material_006)
me_cube_002.materials.append(mat_material_007)
me_cube_002.use_mirror_vertex_groups = False
me_cube_002.update()

# ---- objects
ob_cube = bpy.data.objects.new('Cube', me_cube)
ob_cube_001 = bpy.data.objects.new('Cube.001', me_cube_001)
ob_cube_002 = bpy.data.objects.new('Cube.002', me_cube_002)

# ---- transforms, parenting, visibility, modifiers, constraints
ob_cube.location = (0.0, 0.0, 0.4944)
ob_cube.lock_rotations_4d = False
ob_cube.empty_display_type = 'ARROWS'
ob_cube.lineart.crease_threshold = 0.0
ob_cube_001.location = (0.0, 0.0, 0.5002)
ob_cube_001.lock_rotations_4d = False
ob_cube_001.empty_display_type = 'ARROWS'
ob_cube_001.lineart.crease_threshold = 0.0
ob_cube_002.location = (0.0, 0.0, 0.5002)
ob_cube_002.lock_rotations_4d = False
ob_cube_002.empty_display_type = 'ARROWS'
ob_cube_002.lineart.crease_threshold = 0.0

# ---- collection membership
col_collection.objects.link(ob_cube)
col_collection.objects.link(ob_cube_001)
col_collection.objects.link(ob_cube_002)

# ---- scene / render settings (as saved in the file)
scene.frame_start = 1; scene.frame_end = 250; scene.frame_set(1)
scene.render.engine = 'BLENDER_EEVEE_NEXT'
bpy.context.view_layer.update()

# ---- added for rendering (the .blend has no active camera and no usable light): camera, sun
cam_auto = bpy.data.cameras.new('AutoCamera')
cam_auto.lens = 50.0
cam_auto.sensor_width = 36.0
cam_auto.clip_end = 1000.0
ob_auto_camera = bpy.data.objects.new('AutoCamera', cam_auto)
scene.collection.objects.link(ob_auto_camera)
ob_auto_camera.location = (1.75393, -2.11575, 1.92605)
ob_auto_camera.rotation_euler = (1.09748, -7.21219e-08, 0.694738)
scene.camera = ob_auto_camera
light_auto_sun = bpy.data.lights.new('AutoSun', 'SUN')
light_auto_sun.energy = 3.0
light_auto_sun.angle = 0.0523599
ob_auto_sun = bpy.data.objects.new('AutoSun', light_auto_sun)
scene.collection.objects.link(ob_auto_sun)
ob_auto_sun.rotation_euler = (0.872665, 0.174533, 0.523599)
bpy.context.view_layer.update()
